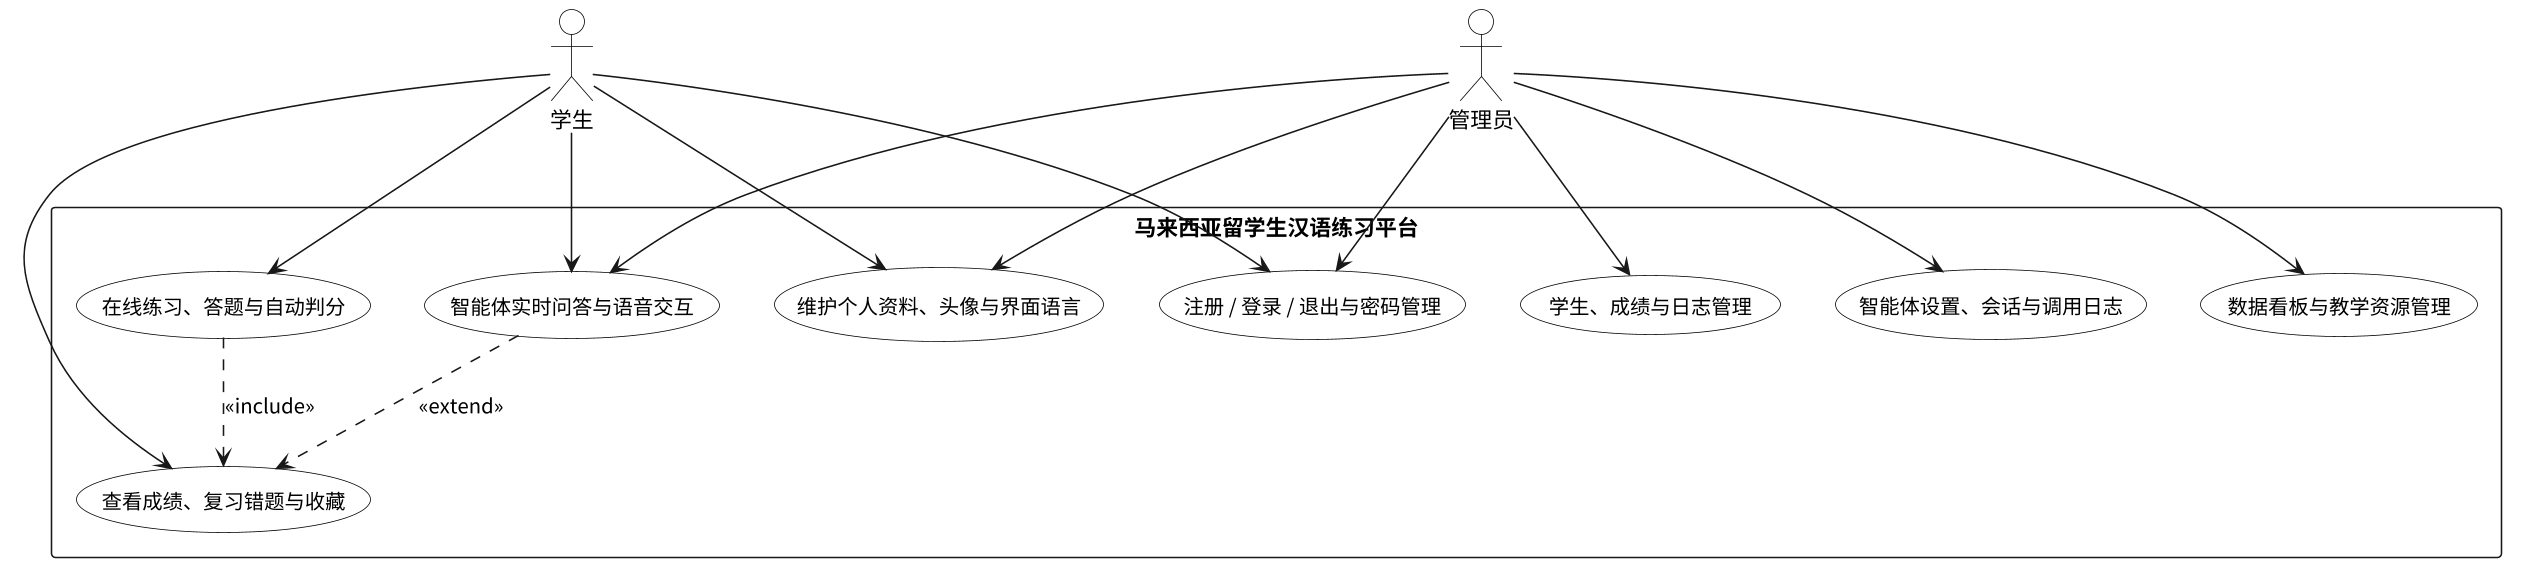

The diagram above was rendered by PlantUML. Its source (embedded in the PNG):
@startuml
skinparamlocked dpi 150
' 马来西亚留学生汉语练习平台 —— 用例图（系统级概览）
' 用例按功能组归纳，组内包含的具体菜单见设计说明书 3.2 模块结构表。
' 画法说明：PlantUML 会把同一角色的用例排进同一 rank，
' 逐条列出 12 个后台菜单会让图宽到在文档里无法辨认，因此这里只到功能组一级。
skinparam backgroundColor #FFFFFF
skinparam defaultFontName "Noto Sans CJK SC"
skinparam shadowing false
skinparam packageStyle rectangle
skinparam usecase {
  BackgroundColor #FFFFFF
  BorderColor #000000
  FontSize 13
}
skinparam actor {
  BackgroundColor #FFFFFF
  BorderColor #000000
}

actor "学生" as Student
actor "管理员" as Admin

rectangle "马来西亚留学生汉语练习平台" {
  usecase "注册 / 登录 / 退出与密码管理" as U1
  usecase "维护个人资料、头像与界面语言" as U2
  usecase "在线练习、答题与自动判分" as U3
  usecase "查看成绩、复习错题与收藏" as U4
  usecase "数据看板与教学资源管理" as U5
  usecase "学生、成绩与日志管理" as U6
  usecase "智能体设置、会话与调用日志" as U7
  usecase "智能体实时问答与语音交互" as U8
}

Student --> U1
Student --> U2
Student --> U3
Student --> U4
Student --> U8

Admin --> U1
Admin --> U2
Admin --> U5
Admin --> U6
Admin --> U7
Admin --> U8

U3 ..> U4 : <<include>>
U8 ..> U4 : <<extend>>
@enduml